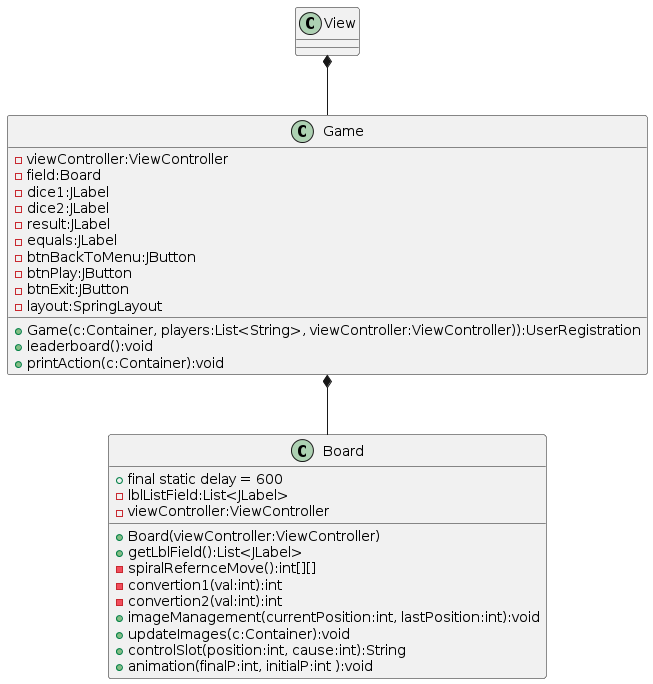

The diagram above was rendered by PlantUML. Its source (embedded in the PNG):
@startuml
class View {

}

class Game  {
  -viewController:ViewController
  -field:Board
  -dice1:JLabel
  -dice2:JLabel
  -result:JLabel
  -equals:JLabel
  -btnBackToMenu:JButton
  -btnPlay:JButton
  -btnExit:JButton
  -layout:SpringLayout
  +Game(c:Container, players:List<String>, viewController:ViewController)):UserRegistration
  +leaderboard():void
  +printAction(c:Container):void
  }


class Board {
  +final static delay = 600
  -lblListField:List<JLabel>
  -viewController:ViewController
  +Board(viewController:ViewController)
  +getLblField():List<JLabel>
  -spiralRefernceMove():int[][]
  -convertion1(val:int):int
  -convertion2(val:int):int
  +imageManagement(currentPosition:int, lastPosition:int):void
  +updateImages(c:Container):void
  +controlSlot(position:int, cause:int):String
  +animation(finalP:int, initialP:int ):void
}

View *-- Game
Game *-- Board
@enduml